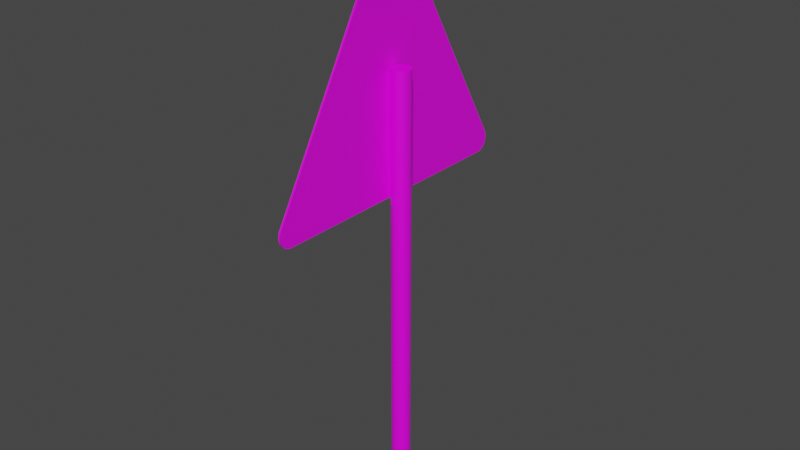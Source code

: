 # Source: downhill_grade_sign.blend  (saved by Blender 2.90.8; exported with 4.5.12 LTS)
import bpy
from mathutils import Matrix  # noqa: F401  (used for matrix-valued properties, if any)

bpy.ops.wm.read_factory_settings(use_empty=True)
scene = bpy.context.scene
scene.name = 'Scene'

# ---- collections
col_collection = bpy.data.collections.new('Collection'); scene.collection.children.link(col_collection)

# ---- images (referenced by path relative to the original .blend; pixels are not part of the script)
import os
ASSET_DIR = os.environ.get("B2B_ASSET_DIR", "")  # directory of the original .blend (textures are referenced by path, not embedded)
HERE = os.path.dirname(os.path.abspath(__file__))  # packed textures are extracted next to this script under _unpacked/

def load_image(name, relpath, width, height, colorspace="sRGB"):
    """Load a texture the original file referenced (path relative to the .blend, or extracted next to this script)."""
    p = next((c for c in (os.path.join(HERE, relpath), os.path.join(ASSET_DIR, relpath)) if relpath and os.path.exists(c)), "")
    if p:
        img = bpy.data.images.load(p, check_existing=True)
        img.name = name
    else:  # same state as the original file: an image datablock whose file is absent (Cycles renders it pink)
        img = bpy.data.images.new(name, width, height)
        img.source = "FILE"
        img.filepath = "//" + (relpath or name)
    img.colorspace_settings.name = colorspace
    return img
img_downhill_grade_png = load_image('downhill_grade.png', 'downhill_grade.png', 1024, 1024, 'sRGB')

# ---- materials (node trees are filled in below, after node groups)
mat_material = bpy.data.materials.new('Material')
mat_material.alpha_threshold = 0.0
mat_material.use_transparent_shadow = False
mat_material.line_color = (0.0, 0.0, 0.0, 1.0)
mat_material_002 = bpy.data.materials.new('Material.002')
mat_material_002.use_transparent_shadow = False
mat_material_001 = bpy.data.materials.new('Material.001')
mat_material_001.use_transparent_shadow = False

# ---- material node trees
mat_material.use_nodes = True; mat_material.node_tree.nodes.clear()
_N = mat_material.node_tree.nodes; _L = mat_material.node_tree.links
n0 = _N.new('ShaderNodeOutputMaterial'); n0.name = 'Material Output'; n0.location = (300, 300)
n1 = _N.new('ShaderNodeBsdfPrincipled'); n1.name = 'Principled BSDF'; n1.location = (10, 300)
n1.distribution = 'GGX'
n1.subsurface_method = 'BURLEY'
n1.inputs[2].default_value = 0.4
n1.inputs[3].default_value = 1.45
n1.inputs[27].default_value = (0.0, 0.0, 0.0, 1.0)
n1.inputs[28].default_value = 1.0
n2 = _N.new('ShaderNodeTexImage'); n2.name = 'Image Texture'; n2.location = (-280, 280)
n2.image = img_downhill_grade_png
_L.new(n1.outputs[0], n0.inputs[0])
_L.new(n2.outputs[0], n1.inputs[0])
n0.is_active_output = True
mat_material_002.use_nodes = True; mat_material_002.node_tree.nodes.clear()
_N = mat_material_002.node_tree.nodes; _L = mat_material_002.node_tree.links
n0 = _N.new('ShaderNodeBsdfPrincipled'); n0.name = 'Principled BSDF'; n0.location = (10, 300)
n0.distribution = 'GGX'
n0.subsurface_method = 'BURLEY'
n0.inputs[3].default_value = 1.45
n0.inputs[27].default_value = (0.0, 0.0, 0.0, 1.0)
n0.inputs[28].default_value = 1.0
n1 = _N.new('ShaderNodeOutputMaterial'); n1.name = 'Material Output'; n1.location = (300, 300)
n2 = _N.new('ShaderNodeTexImage'); n2.name = 'Image Texture'; n2.location = (-280, 280)
n2.image = img_downhill_grade_png
_L.new(n0.outputs[0], n1.inputs[0])
_L.new(n2.outputs[0], n0.inputs[0])
n1.is_active_output = True
mat_material_001.use_nodes = True; mat_material_001.node_tree.nodes.clear()
_N = mat_material_001.node_tree.nodes; _L = mat_material_001.node_tree.links
n0 = _N.new('ShaderNodeBsdfPrincipled'); n0.name = 'Principled BSDF'; n0.location = (10, 300)
n0.distribution = 'GGX'
n0.subsurface_method = 'BURLEY'
n0.inputs[3].default_value = 1.45
n0.inputs[27].default_value = (0.0, 0.0, 0.0, 1.0)
n0.inputs[28].default_value = 1.0
n1 = _N.new('ShaderNodeOutputMaterial'); n1.name = 'Material Output'; n1.location = (300, 300)
n2 = _N.new('ShaderNodeTexImage'); n2.name = 'Image Texture'; n2.location = (-280, 280)
n2.image = img_downhill_grade_png
_L.new(n0.outputs[0], n1.inputs[0])
_L.new(n2.outputs[0], n0.inputs[0])
n1.is_active_output = True

# ---- world
world_world = bpy.data.worlds.new('World'); scene.world = world_world
world_world.use_nodes = True; world_world.node_tree.nodes.clear()
_N = world_world.node_tree.nodes; _L = world_world.node_tree.links
n0 = _N.new('ShaderNodeOutputWorld'); n0.name = 'World Output'; n0.location = (300, 300)
n1 = _N.new('ShaderNodeBackground'); n1.name = 'Background'; n1.location = (10, 300)
n1.inputs[0].default_value = (0.05088, 0.05088, 0.05088, 1.0)
_L.new(n1.outputs[0], n0.inputs[0])
n0.is_active_output = True
world_world.color = (0.05088, 0.05088, 0.05088)
world_world.use_sun_shadow = False
world_world.sun_shadow_jitter_overblur = 0.0

# ---- meshes
me_cylinder = bpy.data.meshes.new('Cylinder')
me_cylinder.from_pydata([(0.0, 1.0, -1.0), (0.0, 1.0, 1.0), (0.1951, 0.9808, -1.0), (0.1951, 0.9808, 1.0), (0.3827, 0.9239, -1.0), (0.3827, 0.9239, 1.0), (0.5556, 0.8315, -1.0), (0.5556, 0.8315, 1.0), (0.7071, 0.7071, -1.0), (0.7071, 0.7071, 1.0), (0.8315, 0.5556, -1.0), (0.8315, 0.5556, 1.0), (0.9239, 0.3827, -1.0), (0.9239, 0.3827, 1.0), (0.9808, 0.1951, -1.0), (0.9808, 0.1951, 1.0), (1.0, 7.55e-08, -1.0), (1.0, 7.55e-08, 1.0), (0.9808, -0.1951, -1.0), (0.9808, -0.1951, 1.0), (0.9239, -0.3827, -1.0), (0.9239, -0.3827, 1.0), (0.8315, -0.5556, -1.0), (0.8315, -0.5556, 1.0), (0.7071, -0.7071, -1.0), (0.7071, -0.7071, 1.0), (0.5556, -0.8315, -1.0), (0.5556, -0.8315, 1.0), (0.3827, -0.9239, -1.0), (0.3827, -0.9239, 1.0), (0.1951, -0.9808, -1.0), (0.1951, -0.9808, 1.0), (-3.258e-07, -1.0, -1.0), (-3.258e-07, -1.0, 1.0), (-0.1951, -0.9808, -1.0), (-0.1951, -0.9808, 1.0), (-0.3827, -0.9239, -1.0), (-0.3827, -0.9239, 1.0), (-0.5556, -0.8315, -1.0), (-0.5556, -0.8315, 1.0), (-0.7071, -0.7071, -1.0), (-0.7071, -0.7071, 1.0), (-0.8315, -0.5556, -1.0), (-0.8315, -0.5556, 1.0), (-0.9239, -0.3827, -1.0), (-0.9239, -0.3827, 1.0), (-0.9808, -0.1951, -1.0), (-0.9808, -0.1951, 1.0), (-1.0, 9.656e-07, -1.0), (-1.0, 9.656e-07, 1.0), (-0.9808, 0.1951, -1.0), (-0.9808, 0.1951, 1.0), (-0.9239, 0.3827, -1.0), (-0.9239, 0.3827, 1.0), (-0.8315, 0.5556, -1.0), (-0.8315, 0.5556, 1.0), (-0.7071, 0.7071, -1.0), (-0.7071, 0.7071, 1.0), (-0.5556, 0.8315, -1.0), (-0.5556, 0.8315, 1.0), (-0.3827, 0.9239, -1.0), (-0.3827, 0.9239, 1.0), (-0.1951, 0.9808, -1.0), (-0.1951, 0.9808, 1.0)], [], [(0, 1, 3, 2), (2, 3, 5, 4), (4, 5, 7, 6), (6, 7, 9, 8), (8, 9, 11, 10), (10, 11, 13, 12), (12, 13, 15, 14), (14, 15, 17, 16), (16, 17, 19, 18), (18, 19, 21, 20), (20, 21, 23, 22), (22, 23, 25, 24), (24, 25, 27, 26), (26, 27, 29, 28), (28, 29, 31, 30), (30, 31, 33, 32), (32, 33, 35, 34), (34, 35, 37, 36), (36, 37, 39, 38), (38, 39, 41, 40), (40, 41, 43, 42), (42, 43, 45, 44), (44, 45, 47, 46), (46, 47, 49, 48), (48, 49, 51, 50), (50, 51, 53, 52), (52, 53, 55, 54), (54, 55, 57, 56), (56, 57, 59, 58), (58, 59, 61, 60), (3, 1, 63, 61, 59, 57, 55, 53, 51, 49, 47, 45, 43, 41, 39, 37, 35, 33, 31, 29, 27, 25, 23, 21, 19, 17, 15, 13, 11, 9, 7, 5), (60, 61, 63, 62), (62, 63, 1, 0), (0, 2, 4, 6, 8, 10, 12, 14, 16, 18, 20, 22, 24, 26, 28, 30, 32, 34, 36, 38, 40, 42, 44, 46, 48, 50, 52, 54, 56, 58, 60, 62)])
me_cylinder.materials.append(mat_material)
me_cylinder.use_remesh_fix_poles = True
me_cylinder.use_remesh_preserve_attributes = False
me_cylinder.use_mirror_vertex_groups = False
me_cylinder.update()
me_path4612 = bpy.data.meshes.new('path4612')
me_path4612.from_pydata([(0.0001424, -0.1198, -0.09513), (0.0001424, -0.1195, -0.09644), (0.0001424, -0.1191, -0.0977), (0.0001424, -0.1185, -0.09888), (0.0001424, -0.1177, -0.09999), (0.0001424, -0.1169, -0.101), (0.0001424, -0.1159, -0.1019), (0.0001424, -0.1147, -0.1026), (0.0001424, -0.1135, -0.1033), (0.0001424, -0.1122, -0.1037), (0.0001424, -0.1117, -0.1038), (0.0001424, -0.1113, -0.1039), (0.0001424, -0.1108, -0.104), (0.0001424, -0.1104, -0.104), (0.0001424, 0.1086, -0.1041), (0.0001424, 0.11, -0.104), (0.0001424, 0.1113, -0.1037), (0.0001424, 0.1126, -0.1032), (0.0001424, 0.1138, -0.1026), (0.0001424, 0.1149, -0.1019), (0.0001424, 0.1159, -0.101), (0.0001424, 0.1168, -0.1), (0.0001424, 0.1175, -0.09893), (0.0001424, 0.1181, -0.09774), (0.0001424, 0.1186, -0.09646), (0.0001424, 0.1189, -0.09511), (0.0001424, 0.1189, -0.09371), (0.0001424, 0.1189, -0.09324), (0.0001424, -0.0005321, 0.1065), (0.0001424, -0.001194, 0.1065), (0.0001424, 0.0001301, 0.1065), (0.0001424, -0.001854, 0.1064), (0.0001424, 0.0007901, 0.1064), (0.0001424, -0.00251, 0.1063), (0.0001424, 0.001446, 0.1063), (0.0001424, -0.003159, 0.1061), (0.0001424, 0.002095, 0.1061), (0.0001424, -0.003799, 0.106), (0.0001424, 0.002735, 0.106), (0.0001424, -0.004429, 0.1057), (0.0001424, 0.003365, 0.1057), (0.0001424, -0.005045, 0.1054), (0.0001424, 0.003981, 0.1054), (0.0001424, -0.005646, 0.1051), (0.0001424, 0.004582, 0.1051), (0.0001424, -0.00623, 0.1048), (0.0001424, 0.005165, 0.1048), (0.0001424, -0.006794, 0.1044), (0.0001424, 0.005729, 0.1044), (0.0001424, -0.007337, 0.1039), (0.0001424, 0.006272, 0.1039), (0.0001424, -0.007855, 0.1034), (0.0001424, 0.00679, 0.1034), (0.0001424, 0.007401, 0.1028), (0.0001424, -0.008332, 0.1029), (0.0001424, -0.008626, 0.1026), (0.0001424, 0.007936, 0.1022), (0.0001424, -0.008903, 0.1022), (0.0001424, 0.008187, 0.1019), (0.0001424, -0.009162, 0.1019), (0.0001424, 0.008682, 0.1012), (0.0001424, 0.0092, 0.1004), (0.0001424, 0.1177, -0.08795), (0.0001424, -0.1189, -0.08811), (0.0001424, -0.1191, -0.08857), (0.0001424, 0.1181, -0.08875), (0.0001424, -0.1193, -0.08905), (0.0001424, 0.1184, -0.08958), (0.0001424, -0.1194, -0.08953), (0.0001424, -0.1196, -0.09003), (0.0001424, 0.1186, -0.09044), (0.0001424, -0.1199, -0.09141), (0.0001424, 0.1187, -0.09088), (0.0001424, 0.1188, -0.09133), (0.0001424, 0.1188, -0.09178), (0.0001424, -0.1199, -0.09279), (0.0001424, 0.1189, -0.09224), (0.0001424, 0.1189, -0.09271), (0.0004271, -0.1199, -0.09279), (0.0004271, 0.1188, -0.09133), (0.0004271, 0.1187, -0.09088), (-0.0001424, 0.1198, -0.09271), (0.0004271, -0.1199, -0.09141), (0.0004271, 0.1186, -0.09044), (0.0004271, -0.1196, -0.09003), (0.0004271, -0.1194, -0.08953), (0.0004271, 0.1184, -0.08958), (0.0004271, -0.1193, -0.08905), (0.0004271, 0.1177, -0.08795), (0.0004271, 0.1181, -0.08875), (0.0004271, -0.1191, -0.08857), (0.0004271, -0.1189, -0.08811), (0.0004272, 0.0092, 0.1004), (0.0004272, 0.008682, 0.1012), (0.0004272, -0.009162, 0.1019), (0.0004272, 0.008187, 0.1019), (0.0004272, -0.008903, 0.1022), (0.0004272, 0.007936, 0.1022), (0.0004272, -0.008626, 0.1026), (0.0004272, -0.008332, 0.1029), (0.0004272, 0.007401, 0.1028), (0.0004272, 0.00679, 0.1034), (0.0004272, -0.007855, 0.1034), (0.0004272, 0.006272, 0.1039), (0.0004272, -0.007337, 0.1039), (0.0004272, 0.005729, 0.1044), (0.0004272, -0.006794, 0.1044), (0.0004272, 0.005165, 0.1048), (0.0004272, -0.00623, 0.1048), (0.0004272, 0.004582, 0.1051), (0.0004272, -0.005646, 0.1051), (0.0004272, 0.003981, 0.1054), (0.0004272, -0.005045, 0.1054), (0.0004272, 0.003365, 0.1057), (0.0004272, -0.004429, 0.1057), (0.0004272, 0.002735, 0.106), (0.0004272, -0.003799, 0.106), (0.0004272, 0.002095, 0.1061), (0.0004272, -0.003159, 0.1061), (0.0004272, 0.001446, 0.1063), (0.0004272, -0.00251, 0.1063), (0.0004272, 0.0007901, 0.1064), (0.0004272, -0.001854, 0.1064), (0.0004272, 0.0001301, 0.1065), (0.0004272, -0.001194, 0.1065), (0.0004272, -0.0005321, 0.1065), (0.0004271, -0.1104, -0.104), (0.0004271, 0.1086, -0.1041), (0.0004271, -0.1108, -0.104), (0.0004271, -0.1113, -0.1039), (0.0004271, -0.1117, -0.1038), (0.0004271, 0.11, -0.104), (0.0004271, -0.1122, -0.1037), (0.0004271, 0.1113, -0.1037), (0.0004271, 0.1126, -0.1032), (0.0004271, -0.1135, -0.1033), (0.0004271, 0.1138, -0.1026), (0.0004271, -0.1147, -0.1026), (0.0004271, 0.1149, -0.1019), (0.0004271, -0.1159, -0.1019), (0.0004271, 0.1159, -0.101), (0.0004271, -0.1169, -0.101), (0.0004271, 0.1168, -0.1), (0.0004271, -0.1177, -0.09999), (0.0004271, 0.1175, -0.09893), (0.0004271, -0.1185, -0.09888), (0.0004271, 0.1181, -0.09774), (0.0004271, -0.1191, -0.0977), (0.0004271, -0.1195, -0.09644), (0.0004271, -0.1198, -0.09513), (0.0004271, 0.1186, -0.09646), (0.0004271, 0.1189, -0.09511), (0.0004271, 0.1189, -0.09324), (-0.0001424, 0.1198, -0.09178), (0.0004271, 0.1189, -0.09371), (-0.0001424, 0.1198, -0.09224), (0.0004271, 0.1189, -0.09224)], [(76, 74), (77, 76), (155, 81), (153, 155)], [(26, 25, 24, 23, 22, 21, 20, 19, 18, 17, 16, 15, 14, 13, 12, 11, 10, 9, 8, 7, 6, 5, 4, 3, 2, 1, 0, 75, 71, 69, 68, 66, 64, 63, 59, 57, 55, 54, 51, 49, 47, 45, 43, 41, 39, 37, 35, 33, 31, 29, 28, 30, 32, 34, 36, 38, 40, 42, 44, 46, 48, 50, 52, 53, 56, 58, 60, 61, 62, 65, 67, 70, 72, 73, 76, 27), (154, 152, 156, 79, 80, 83, 86, 89, 88, 92, 93, 95, 97, 100, 101, 103, 105, 107, 109, 111, 113, 115, 117, 119, 121, 123, 125, 124, 122, 120, 118, 116, 114, 112, 110, 108, 106, 104, 102, 99, 98, 96, 94, 91, 90, 87, 85, 84, 82, 78, 149, 148, 147, 145, 143, 141, 139, 137, 135, 132, 130, 129, 128, 126, 127, 131, 133, 134, 136, 138, 140, 142, 144, 146, 150, 151), (72, 70, 83, 80), (43, 45, 108, 110), (17, 18, 136, 134), (73, 72, 80, 79), (46, 44, 109, 107), (16, 17, 134, 133), (71, 75, 78, 82), (45, 47, 106, 108), (8, 9, 132, 135), (48, 46, 107, 105), (15, 16, 133, 131), (47, 49, 104, 106), (9, 10, 130, 132), (75, 0, 149, 78), (50, 48, 105, 103), (10, 11, 129, 130), (27, 76, 156, 152), (49, 51, 102, 104), (11, 12, 128, 129), (62, 61, 92, 88), (52, 50, 103, 101), (14, 15, 131, 127), (76, 73, 79, 156), (53, 52, 101, 100), (12, 13, 126, 128), (51, 54, 99, 102), (13, 14, 127, 126), (26, 27, 152, 154), (54, 55, 98, 99), (28, 29, 124, 125), (25, 26, 154, 151), (56, 53, 100, 97), (30, 28, 125, 123), (24, 25, 151, 150), (55, 57, 96, 98), (29, 31, 122, 124), (0, 1, 148, 149), (58, 56, 97, 95), (32, 30, 123, 121), (1, 2, 147, 148), (57, 59, 94, 96), (31, 33, 120, 122), (23, 24, 150, 146), (60, 58, 95, 93), (34, 32, 121, 119), (2, 3, 145, 147), (61, 60, 93, 92), (33, 35, 118, 120), (22, 23, 146, 144), (59, 63, 91, 94), (36, 34, 119, 117), (3, 4, 143, 145), (63, 64, 90, 91), (35, 37, 116, 118), (21, 22, 144, 142), (65, 62, 88, 89), (38, 36, 117, 115), (4, 5, 141, 143), (64, 66, 87, 90), (37, 39, 114, 116), (20, 21, 142, 140), (67, 65, 89, 86), (40, 38, 115, 113), (5, 6, 139, 141), (66, 68, 85, 87), (39, 41, 112, 114), (19, 20, 140, 138), (68, 69, 84, 85), (42, 40, 113, 111), (6, 7, 137, 139), (70, 67, 86, 83), (41, 43, 110, 112), (18, 19, 138, 136), (69, 71, 82, 84), (44, 42, 111, 109), (7, 8, 135, 137)])
me_path4612.polygons.foreach_set('material_index', [0, 1, 0, 0, 0, 0, 0, 0, 0, 0, 0, 0, 0, 0, 0, 0, 0, 0, 0, 0, 0, 0, 0, 0, 0, 0, 0, 0, 0, 0, 0, 0, 0, 0, 0, 0, 0, 0, 0, 0, 0, 0, 0, 0, 0, 0, 0, 0, 0, 0, 0, 0, 0, 0, 0, 0, 0, 0, 0, 0, 0, 0, 0, 0, 0, 0, 0, 0, 0, 0, 0, 0, 0, 0, 0, 0, 0, 0])
_uv = me_path4612.uv_layers.new(name='UVMap')
_uv.uv.foreach_set('vector', [0.0, 0.0, 0.0, 0.0, 0.0, 0.0, 0.0, 0.0, 0.0, 0.0, 0.0, 0.0, 0.0, 0.0, 0.0, 0.0, 0.0, 0.0, 0.0, 0.0, 0.0, 0.0, 0.0, 0.0, 0.0, 0.0, 0.0, 0.0, 0.0, 0.0, 0.0, 0.0, 0.0, 0.0, 0.0, 0.0, 0.0, 0.0, 0.0, 0.0, 0.0, 0.0, 0.0, 0.0, 0.0, 0.0, 0.0, 0.0, 0.0, 0.0, 0.0, 0.0, 0.0, 0.0, 0.0, 0.0, 0.0, 0.0, 0.0, 0.0, 0.0, 0.0, 0.0, 0.0, 0.0, 0.0, 0.0, 0.0, 0.0, 0.0, 0.0, 0.0, 0.0, 0.0, 0.0, 0.0, 0.0, 0.0, 0.0, 0.0, 0.0, 0.0, 0.0, 0.0, 0.0, 0.0, 0.0, 0.0, 0.0, 0.0, 0.0, 0.0, 0.0, 0.0, 0.0, 0.0, 0.0, 0.0, 0.0, 0.0, 0.0, 0.0, 0.0, 0.0, 0.0, 0.0, 0.0, 0.0, 0.0, 0.0, 0.0, 0.0, 0.0, 0.0, 0.0, 0.0, 0.0, 0.0, 0.0, 0.0, 0.0, 0.0, 0.0, 0.0, 0.0, 0.0, 0.0, 0.0, 0.0, 0.0, 0.0, 0.0, 0.0, 0.0, 0.0, 0.0, 0.0, 0.0, 0.0, 0.0, 0.0, 0.0, 0.0, 0.0, 0.0, 0.0, 0.0, 0.0, 0.0, 0.0, 0.0, 0.0, 0.999, 0.02165, 0.999, 0.02262, 0.9988, 0.0247, 0.9987, 0.0266, 0.9985, 0.02753, 0.9983, 0.02845, 0.9978, 0.03025, 0.9972, 0.03198, 0.9964, 0.03364, 0.7704, 0.4258, 0.7693, 0.4274, 0.7683, 0.4289, 0.7678, 0.4296, 0.7667, 0.4308, 0.7654, 0.4322, 0.7643, 0.4332, 0.7632, 0.4341, 0.762, 0.4349, 0.7608, 0.4357, 0.7595, 0.4363, 0.7583, 0.4369, 0.7569, 0.4374, 0.7556, 0.4378, 0.7543, 0.4381, 0.7529, 0.4383, 0.7515, 0.4384, 0.7501, 0.4385, 0.7488, 0.4384, 0.7474, 0.4383, 0.746, 0.4381, 0.7447, 0.4378, 0.7433, 0.4374, 0.742, 0.4369, 0.7407, 0.4363, 0.7395, 0.4357, 0.7383, 0.4349, 0.7371, 0.4341, 0.736, 0.4332, 0.7349, 0.4322, 0.7339, 0.4311, 0.7333, 0.4304, 0.7327, 0.4296, 0.7322, 0.4288, 0.5038, 0.03322, 0.5034, 0.03226, 0.503, 0.03128, 0.5026, 0.03027, 0.5023, 0.02923, 0.5017, 0.02635, 0.5016, 0.02349, 0.5019, 0.01861, 0.5025, 0.01588, 0.5034, 0.01326, 0.5046, 0.01079, 0.5061, 0.008496, 0.508, 0.006407, 0.51, 0.004556, 0.5124, 0.002976, 0.5149, 0.001696, 0.5177, 0.0007493, 0.5187, 0.0005171, 0.5196, 0.0003303, 0.5206, 0.0001877, 0.5215, 8.844e-05, 0.9775, 8.844e-05, 0.9804, 0.0002857, 0.9832, 0.0008595, 0.9859, 0.001784, 0.9883, 0.003034, 0.9906, 0.004583, 0.9927, 0.006406, 0.9945, 0.008476, 0.9961, 0.01077, 0.9973, 0.01326, 0.9982, 0.01592, 0.9988, 0.01873, 0.0, 0.0, 0.0, 0.0, 0.0, 0.0, 0.0, 0.0, 0.0, 0.0, 0.0, 0.0, 0.0, 0.0, 0.0, 0.0, 0.0, 0.0, 0.0, 0.0, 0.0, 0.0, 0.0, 0.0, 0.0, 0.0, 0.0, 0.0, 0.0, 0.0, 0.0, 0.0, 0.0, 0.0, 0.0, 0.0, 0.0, 0.0, 0.0, 0.0, 0.0, 0.0, 0.0, 0.0, 0.0, 0.0, 0.0, 0.0, 0.0, 0.0, 0.0, 0.0, 0.0, 0.0, 0.0, 0.0, 0.0, 0.0, 0.0, 0.0, 0.0, 0.0, 0.0, 0.0, 0.0, 0.0, 0.0, 0.0, 0.0, 0.0, 0.0, 0.0, 0.0, 0.0, 0.0, 0.0, 0.0, 0.0, 0.0, 0.0, 0.0, 0.0, 0.0, 0.0, 0.0, 0.0, 0.0, 0.0, 0.0, 0.0, 0.0, 0.0, 0.0, 0.0, 0.0, 0.0, 0.0, 0.0, 0.0, 0.0, 0.0, 0.0, 0.0, 0.0, 0.0, 0.0, 0.0, 0.0, 0.0, 0.0, 0.0, 0.0, 0.0, 0.0, 0.0, 0.0, 0.0, 0.0, 0.0, 0.0, 0.0, 0.0, 0.0, 0.0, 0.0, 0.0, 0.0, 0.0, 0.0, 0.0, 0.0, 0.0, 0.0, 0.0, 0.0, 0.0, 0.0, 0.0, 0.0, 0.0, 0.0, 0.0, 0.0, 0.0, 0.0, 0.0, 0.0, 0.0, 0.0, 0.0, 0.0, 0.0, 0.0, 0.0, 0.0, 0.0, 0.0, 0.0, 0.0, 0.0, 0.0, 0.0, 0.0, 0.0, 0.0, 0.0, 0.0, 0.0, 0.0, 0.0, 0.0, 0.0, 0.0, 0.0, 0.0, 0.0, 0.0, 0.0, 0.0, 0.0, 0.0, 0.0, 0.0, 0.0, 0.0, 0.0, 0.0, 0.0, 0.0, 0.0, 0.0, 0.0, 0.0, 0.0, 0.0, 0.0, 0.0, 0.0, 0.0, 0.0, 0.0, 0.0, 0.0, 0.0, 0.0, 0.0, 0.0, 0.0, 0.0, 0.0, 0.0, 0.0, 0.0, 0.0, 0.0, 0.0, 0.0, 0.0, 0.0, 0.0, 0.0, 0.0, 0.0, 0.0, 0.0, 0.0, 0.0, 0.0, 0.0, 0.0, 0.0, 0.0, 0.0, 0.0, 0.0, 0.0, 0.0, 0.0, 0.0, 0.0, 0.0, 0.0, 0.0, 0.0, 0.0, 0.0, 0.0, 0.0, 0.0, 0.0, 0.0, 0.0, 0.0, 0.0, 0.0, 0.0, 0.0, 0.0, 0.0, 0.0, 0.0, 0.0, 0.0, 0.0, 0.0, 0.0, 0.0, 0.0, 0.0, 0.0, 0.0, 0.0, 0.0, 0.0, 0.0, 0.0, 0.0, 0.0, 0.0, 0.0, 0.0, 0.0, 0.0, 0.0, 0.0, 0.0, 0.0, 0.0, 0.0, 0.0, 0.0, 0.0, 0.0, 0.0, 0.0, 0.0, 0.0, 0.0, 0.0, 0.0, 0.0, 0.0, 0.0, 0.0, 0.0, 0.0, 0.0, 0.0, 0.0, 0.0, 0.0, 0.0, 0.0, 0.0, 0.0, 0.0, 0.0, 0.0, 0.0, 0.0, 0.0, 0.0, 0.0, 0.0, 0.0, 0.0, 0.0, 0.0, 0.0, 0.0, 0.0, 0.0, 0.0, 0.0, 0.0, 0.0, 0.0, 0.0, 0.0, 0.0, 0.0, 0.0, 0.0, 0.0, 0.0, 0.0, 0.0, 0.0, 0.0, 0.0, 0.0, 0.0, 0.0, 0.0, 0.0, 0.0, 0.0, 0.0, 0.0, 0.0, 0.0, 0.0, 0.0, 0.0, 0.0, 0.0, 0.0, 0.0, 0.0, 0.0, 0.0, 0.0, 0.0, 0.0, 0.0, 0.0, 0.0, 0.0, 0.0, 0.0, 0.0, 0.0, 0.0, 0.0, 0.0, 0.0, 0.0, 0.0, 0.0, 0.0, 0.0, 0.0, 0.0, 0.0, 0.0, 0.0, 0.0, 0.0, 0.0, 0.0, 0.0, 0.0, 0.0, 0.0, 0.0, 0.0, 0.0, 0.0, 0.0, 0.0, 0.0, 0.0, 0.0, 0.0, 0.0, 0.0, 0.0, 0.0, 0.0, 0.0, 0.0, 0.0, 0.0, 0.0, 0.0, 0.0, 0.0, 0.0, 0.0, 0.0, 0.0, 0.0, 0.0, 0.0, 0.0, 0.0, 0.0, 0.0, 0.0, 0.0, 0.0, 0.0, 0.0, 0.0, 0.0, 0.0, 0.0, 0.0, 0.0, 0.0, 0.0, 0.0, 0.0, 0.0, 0.0, 0.0, 0.0, 0.0, 0.0, 0.0, 0.0, 0.0, 0.0, 0.0, 0.0, 0.0, 0.0, 0.0, 0.0, 0.0, 0.0, 0.0, 0.0, 0.0, 0.0, 0.0, 0.0, 0.0, 0.0, 0.0, 0.0, 0.0, 0.0, 0.0, 0.0, 0.0, 0.0, 0.0, 0.0, 0.0, 0.0, 0.0, 0.0, 0.0, 0.0, 0.0, 0.0, 0.0, 0.0, 0.0, 0.0, 0.0, 0.0, 0.0, 0.0, 0.0, 0.0, 0.0, 0.0, 0.0, 0.0, 0.0, 0.0, 0.0, 0.0, 0.0, 0.0, 0.0, 0.0, 0.0, 0.0, 0.0, 0.0, 0.0, 0.0, 0.0, 0.0, 0.0, 0.0, 0.0, 0.0, 0.0, 0.0, 0.0, 0.0, 0.0, 0.0, 0.0, 0.0, 0.0, 0.0, 0.0, 0.0, 0.0, 0.0, 0.0, 0.0, 0.0, 0.0, 0.0, 0.0, 0.0, 0.0, 0.0, 0.0, 0.0, 0.0, 0.0, 0.0, 0.0, 0.0, 0.0, 0.0, 0.0, 0.0, 0.0, 0.0, 0.0, 0.0, 0.0, 0.0, 0.0, 0.0, 0.0, 0.0, 0.0, 0.0, 0.0, 0.0, 0.0, 0.0, 0.0, 0.0, 0.0, 0.0, 0.0, 0.0, 0.0, 0.0, 0.0, 0.0, 0.0, 0.0, 0.0, 0.0, 0.0, 0.0, 0.0, 0.0, 0.0, 0.0, 0.0, 0.0, 0.0, 0.0, 0.0, 0.0, 0.0])
me_path4612.materials.append(mat_material_002)
me_path4612.materials.append(mat_material_001)
me_path4612.use_remesh_fix_poles = True
me_path4612.use_remesh_preserve_attributes = False
me_path4612.use_mirror_vertex_groups = False
me_path4612.update()

# ---- objects
ob_cylinder = bpy.data.objects.new('Cylinder', me_cylinder)
ob_path4612 = bpy.data.objects.new('path4612', me_path4612)

# ---- transforms, parenting, visibility, modifiers, constraints
ob_cylinder.location = (0.0, 0.0, 0.1125)
ob_cylinder.scale = (0.005, 0.005, 0.1125)
ob_cylinder.lineart.crease_threshold = 0.0
ob_path4612.location = (-0.005, 0.0, 0.225)
ob_path4612.rotation_euler = (-3.142, 3.142, -2.849e-14)
ob_path4612.scale = (3.512, 0.6254, 0.6264)
ob_path4612.lineart.crease_threshold = 0.0

# ---- collection membership
col_collection.objects.link(ob_cylinder)
col_collection.objects.link(ob_path4612)

# ---- scene / render settings (as saved in the file)
scene.frame_start = 1; scene.frame_end = 250; scene.frame_set(1)
scene.render.engine = 'BLENDER_EEVEE_NEXT'
scene.cycles.use_denoising = False
scene.cycles.samples = 128
scene.cycles.sampling_pattern = 'TABULATED_SOBOL'
scene.cycles.use_adaptive_sampling = False
scene.cycles.use_light_tree = False
scene.view_settings.view_transform = 'Filmic'
bpy.context.view_layer.update()

# ---- added for rendering (the .blend has no active camera and no usable light): camera, sun
cam_auto = bpy.data.cameras.new('AutoCamera')
cam_auto.lens = 50.0
cam_auto.sensor_width = 36.0
cam_auto.clip_end = 1000.0
ob_auto_camera = bpy.data.objects.new('AutoCamera', cam_auto)
scene.collection.objects.link(ob_auto_camera)
ob_auto_camera.location = (0.302893, -0.364337, 0.388762)
ob_auto_camera.rotation_euler = (1.09748, -7.21219e-08, 0.694738)
scene.camera = ob_auto_camera
light_auto_sun = bpy.data.lights.new('AutoSun', 'SUN')
light_auto_sun.energy = 3.0
light_auto_sun.angle = 0.0523599
ob_auto_sun = bpy.data.objects.new('AutoSun', light_auto_sun)
scene.collection.objects.link(ob_auto_sun)
ob_auto_sun.rotation_euler = (0.872665, 0.174533, 0.523599)
bpy.context.view_layer.update()
